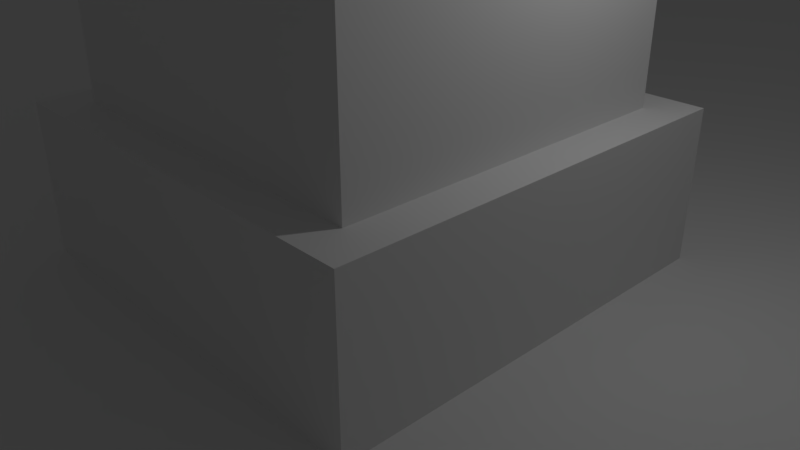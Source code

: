 # Source: button.blend  (saved by Blender 2.79.0; exported with 4.5.12 LTS)
import bpy
from mathutils import Matrix  # noqa: F401  (used for matrix-valued properties, if any)

bpy.ops.wm.read_factory_settings(use_empty=True)
scene = bpy.context.scene
scene.name = 'Scene'

# ---- collections
col_collection_1 = bpy.data.collections.new('Collection 1'); scene.collection.children.link(col_collection_1)

# ---- materials (node trees are filled in below, after node groups)
mat_material = bpy.data.materials.new('Material')
mat_material.alpha_threshold = 0.0
mat_material.use_transparent_shadow = False
mat_material.roughness = 0.5
mat_material.line_color = (0.0, 0.0, 0.0, 1.0)

# ---- material node trees

# ---- world
world_world = bpy.data.worlds.new('World'); scene.world = world_world
world_world.color = (0.05088, 0.05088, 0.05088)
world_world.use_sun_shadow = False
world_world.sun_shadow_jitter_overblur = 0.0
world_world.cycles.sampling_method = 'MANUAL'

# ---- cameras
cam_camera = bpy.data.cameras.new('Camera')
cam_camera.clip_end = 100.0
cam_camera.lens = 35.0
cam_camera.sensor_width = 32.0
cam_camera.sensor_height = 18.0
cam_camera.ortho_scale = 7.314
cam_camera.dof.focus_distance = 0.0
cam_camera.dof.aperture_fstop = 128.0

# ---- lights
light_lamp = bpy.data.lights.new('Lamp', 'POINT')
light_lamp.transmission_factor = 0.0
light_lamp.cutoff_distance = 30.0
light_lamp.energy = 100.0
light_lamp.shadow_buffer_clip_start = 1.001
light_lamp.shadow_soft_size = 0.1
light_lamp.shadow_maximum_resolution = 0.006
light_lamp.use_absolute_resolution = True

# ---- meshes
me_cube_001 = bpy.data.meshes.new('Cube.001')
me_cube_001.from_pydata([(-5.6, -5.6, 0.0), (-5.6, -5.6, 2.0), (-5.6, 5.6, 0.0), (-5.6, 5.6, 2.0), (5.6, -5.6, 0.0), (5.6, -5.6, 2.0), (5.6, 5.6, 0.0), (5.6, 5.6, 2.0), (-4.6, -4.6, 2.0), (-4.6, 4.6, 2.0), (4.6, 4.6, 2.0), (4.6, -4.6, 2.0), (-4.6, -4.6, 4.5), (-4.6, 4.6, 4.5), (4.6, 4.6, 4.5), (4.6, -4.6, 4.5)], [], [(0, 1, 3, 2), (2, 3, 7, 6), (6, 7, 5, 4), (4, 5, 1, 0), (2, 6, 4, 0), (5, 7, 10, 11), (11, 10, 14, 15), (3, 1, 8, 9), (1, 5, 11, 8), (7, 3, 9, 10), (14, 13, 12, 15), (9, 8, 12, 13), (8, 11, 15, 12), (10, 9, 13, 14)])
me_cube_001.use_remesh_preserve_volume = False
me_cube_001.use_remesh_preserve_attributes = False
me_cube_001.use_mirror_vertex_groups = False
me_cube_001.update()
me_cube = bpy.data.meshes.new('Cube')
me_cube.from_pydata([(1.0, 1.0, -2.0), (1.0, -1.0, -2.0), (-1.0, -1.0, -2.0), (-1.0, 1.0, -2.0), (1.0, 1.0, 0.0), (1.0, -1.0, 0.0), (-1.0, -1.0, 0.0), (-1.0, 1.0, 0.0)], [], [(0, 1, 2, 3), (4, 7, 6, 5), (0, 4, 5, 1), (1, 5, 6, 2), (2, 6, 7, 3), (4, 0, 3, 7)])
me_cube.materials.append(mat_material)
me_cube.use_remesh_preserve_volume = False
me_cube.use_remesh_preserve_attributes = False
me_cube.use_mirror_vertex_groups = False
me_cube.update()

# ---- objects
ob_cube = bpy.data.objects.new('Cube', me_cube_001)
ob_floor = bpy.data.objects.new('Floor', me_cube)
ob_lamp = bpy.data.objects.new('Lamp', light_lamp)
ob_camera = bpy.data.objects.new('Camera', cam_camera)

# ---- transforms, parenting, visibility, modifiers, constraints
ob_cube.location = (0.0, 0.0, 0.0)
ob_cube.scale = (0.5, 0.5, 1.0)
ob_cube.lineart.crease_threshold = 0.0
ob_floor.location = (0.0, 0.0, 0.0)
ob_floor.scale = (50.0, 50.0, 10.0)
ob_floor.lock_rotations_4d = False
ob_floor.lock_scale = (True, True, True)
ob_floor.empty_display_type = 'ARROWS'
ob_floor.display_type = 'WIRE'
ob_floor.show_transparent = True
ob_floor.lineart.crease_threshold = 0.0
ob_lamp.location = (4.076, 1.005, 5.904)
ob_lamp.rotation_euler = (0.6503, 0.05522, 1.866)
ob_lamp.lock_rotations_4d = False
ob_lamp.empty_display_type = 'ARROWS'
ob_lamp.color = (0.0, 0.0, 0.0, 0.0)
ob_lamp.hide_viewport = True
ob_lamp.lineart.crease_threshold = 0.0
ob_camera.location = (7.481, -6.508, 5.344)
ob_camera.rotation_euler = (1.109, 0.0, 0.8149)
ob_camera.lock_rotations_4d = False
ob_camera.empty_display_type = 'ARROWS'
ob_camera.color = (0.0, 0.0, 0.0, 0.0)
ob_camera.hide_viewport = True
ob_camera.display_type = 'WIRE'
ob_camera.lineart.crease_threshold = 0.0

# ---- collection membership
col_collection_1.objects.link(ob_cube)
col_collection_1.objects.link(ob_floor)
col_collection_1.objects.link(ob_lamp)
col_collection_1.objects.link(ob_camera)

# ---- scene / render settings (as saved in the file)
scene.camera = ob_camera
scene.frame_start = 1; scene.frame_end = 250; scene.frame_set(188)
scene.render.engine = 'BLENDER_EEVEE_NEXT'
scene.render.resolution_percentage = 50
scene.render.dither_intensity = 0.0
scene.cycles.use_denoising = False
scene.cycles.samples = 128
scene.cycles.sampling_pattern = 'TABULATED_SOBOL'
scene.cycles.use_adaptive_sampling = False
scene.cycles.use_light_tree = False
scene.cycles.blur_glossy = 0.0
scene.cycles.sample_clamp_indirect = 0.0
scene.view_settings.view_transform = 'Standard'
scene.unit_settings.scale_length = 0.001
bpy.context.view_layer.update()
